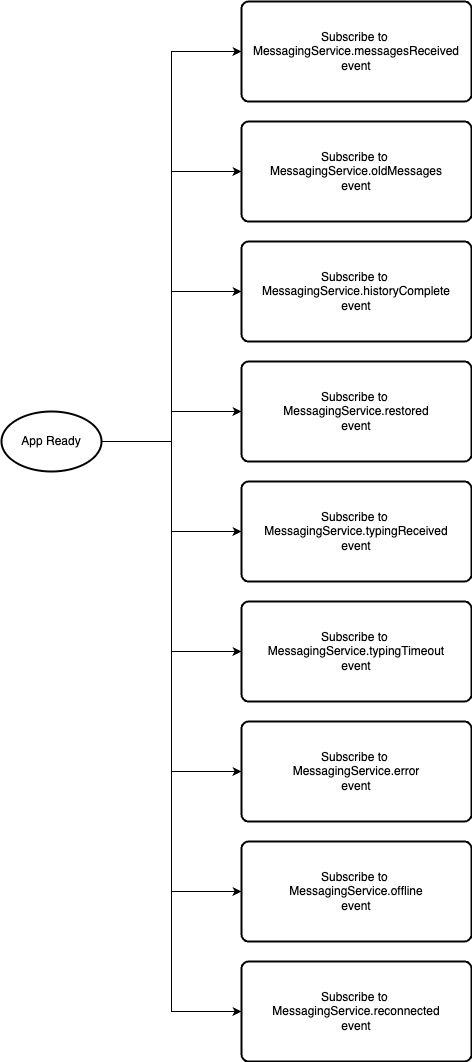

The diagram above was exported from draw.io. Its source (the exported page's mxGraphModel, read from the mxfile embedded in the PNG):
<mxGraphModel dx="1706" dy="1237" grid="1" gridSize="10" guides="1" tooltips="1" connect="1" arrows="1" fold="1" page="1" pageScale="1" pageWidth="827" pageHeight="1169" math="0" shadow="0">
  <root>
    <mxCell id="0" />
    <mxCell id="1" parent="0" />
    <mxCell id="ht_1X4uWlaamiOYhrPZM-3" style="edgeStyle=orthogonalEdgeStyle;rounded=0;orthogonalLoop=1;jettySize=auto;html=1;entryX=0;entryY=0.5;entryDx=0;entryDy=0;" parent="1" source="ht_1X4uWlaamiOYhrPZM-1" target="ht_1X4uWlaamiOYhrPZM-2" edge="1">
      <mxGeometry relative="1" as="geometry" />
    </mxCell>
    <mxCell id="ht_1X4uWlaamiOYhrPZM-19" style="edgeStyle=orthogonalEdgeStyle;rounded=0;orthogonalLoop=1;jettySize=auto;html=1;entryX=0;entryY=0.5;entryDx=0;entryDy=0;" parent="1" source="ht_1X4uWlaamiOYhrPZM-1" target="ht_1X4uWlaamiOYhrPZM-18" edge="1">
      <mxGeometry relative="1" as="geometry" />
    </mxCell>
    <mxCell id="ht_1X4uWlaamiOYhrPZM-25" style="edgeStyle=orthogonalEdgeStyle;rounded=0;orthogonalLoop=1;jettySize=auto;html=1;entryX=0;entryY=0.5;entryDx=0;entryDy=0;" parent="1" source="ht_1X4uWlaamiOYhrPZM-1" target="ht_1X4uWlaamiOYhrPZM-20" edge="1">
      <mxGeometry relative="1" as="geometry" />
    </mxCell>
    <mxCell id="ht_1X4uWlaamiOYhrPZM-26" style="edgeStyle=orthogonalEdgeStyle;rounded=0;orthogonalLoop=1;jettySize=auto;html=1;exitX=1;exitY=0.5;exitDx=0;exitDy=0;exitPerimeter=0;entryX=0;entryY=0.5;entryDx=0;entryDy=0;" parent="1" source="ht_1X4uWlaamiOYhrPZM-1" target="ht_1X4uWlaamiOYhrPZM-21" edge="1">
      <mxGeometry relative="1" as="geometry" />
    </mxCell>
    <mxCell id="ht_1X4uWlaamiOYhrPZM-27" style="edgeStyle=orthogonalEdgeStyle;rounded=0;orthogonalLoop=1;jettySize=auto;html=1;entryX=0;entryY=0.5;entryDx=0;entryDy=0;" parent="1" source="ht_1X4uWlaamiOYhrPZM-1" target="ht_1X4uWlaamiOYhrPZM-22" edge="1">
      <mxGeometry relative="1" as="geometry" />
    </mxCell>
    <mxCell id="ht_1X4uWlaamiOYhrPZM-28" style="edgeStyle=orthogonalEdgeStyle;rounded=0;orthogonalLoop=1;jettySize=auto;html=1;entryX=0;entryY=0.5;entryDx=0;entryDy=0;" parent="1" source="ht_1X4uWlaamiOYhrPZM-1" target="ht_1X4uWlaamiOYhrPZM-23" edge="1">
      <mxGeometry relative="1" as="geometry" />
    </mxCell>
    <mxCell id="ht_1X4uWlaamiOYhrPZM-29" style="edgeStyle=orthogonalEdgeStyle;rounded=0;orthogonalLoop=1;jettySize=auto;html=1;entryX=0;entryY=0.5;entryDx=0;entryDy=0;" parent="1" source="ht_1X4uWlaamiOYhrPZM-1" target="ht_1X4uWlaamiOYhrPZM-24" edge="1">
      <mxGeometry relative="1" as="geometry" />
    </mxCell>
    <mxCell id="ht_1X4uWlaamiOYhrPZM-32" style="edgeStyle=orthogonalEdgeStyle;rounded=0;orthogonalLoop=1;jettySize=auto;html=1;entryX=0;entryY=0.5;entryDx=0;entryDy=0;" parent="1" source="ht_1X4uWlaamiOYhrPZM-1" target="ht_1X4uWlaamiOYhrPZM-30" edge="1">
      <mxGeometry relative="1" as="geometry" />
    </mxCell>
    <mxCell id="ht_1X4uWlaamiOYhrPZM-33" style="edgeStyle=orthogonalEdgeStyle;rounded=0;orthogonalLoop=1;jettySize=auto;html=1;entryX=0;entryY=0.5;entryDx=0;entryDy=0;" parent="1" source="ht_1X4uWlaamiOYhrPZM-1" target="ht_1X4uWlaamiOYhrPZM-31" edge="1">
      <mxGeometry relative="1" as="geometry" />
    </mxCell>
    <mxCell id="ht_1X4uWlaamiOYhrPZM-1" value="App Ready" style="strokeWidth=2;html=1;shape=mxgraph.flowchart.start_1;whiteSpace=wrap;" parent="1" vertex="1">
      <mxGeometry x="20" y="490" width="100" height="60" as="geometry" />
    </mxCell>
    <mxCell id="ht_1X4uWlaamiOYhrPZM-2" value="Subscribe to&amp;nbsp;&lt;div&gt;MessagingService.messagesReceived&lt;/div&gt;&lt;div&gt;event&lt;/div&gt;" style="rounded=1;whiteSpace=wrap;html=1;absoluteArcSize=1;arcSize=14;strokeWidth=2;" parent="1" vertex="1">
      <mxGeometry x="260" y="80" width="230" height="100" as="geometry" />
    </mxCell>
    <mxCell id="ht_1X4uWlaamiOYhrPZM-18" value="Subscribe to&amp;nbsp;&lt;div&gt;MessagingService.oldMessages&lt;/div&gt;&lt;div&gt;event&lt;/div&gt;" style="rounded=1;whiteSpace=wrap;html=1;absoluteArcSize=1;arcSize=14;strokeWidth=2;" parent="1" vertex="1">
      <mxGeometry x="260" y="200" width="230" height="100" as="geometry" />
    </mxCell>
    <mxCell id="ht_1X4uWlaamiOYhrPZM-20" value="Subscribe to&amp;nbsp;&lt;div&gt;MessagingService.historyComplete&lt;/div&gt;&lt;div&gt;event&lt;/div&gt;" style="rounded=1;whiteSpace=wrap;html=1;absoluteArcSize=1;arcSize=14;strokeWidth=2;" parent="1" vertex="1">
      <mxGeometry x="260" y="320" width="230" height="100" as="geometry" />
    </mxCell>
    <mxCell id="ht_1X4uWlaamiOYhrPZM-21" value="Subscribe to&amp;nbsp;&lt;div&gt;MessagingService.restored&lt;/div&gt;&lt;div&gt;event&lt;/div&gt;" style="rounded=1;whiteSpace=wrap;html=1;absoluteArcSize=1;arcSize=14;strokeWidth=2;" parent="1" vertex="1">
      <mxGeometry x="260" y="440" width="230" height="100" as="geometry" />
    </mxCell>
    <mxCell id="ht_1X4uWlaamiOYhrPZM-22" value="Subscribe to&amp;nbsp;&lt;div&gt;MessagingService.typingReceived&lt;/div&gt;&lt;div&gt;event&lt;/div&gt;" style="rounded=1;whiteSpace=wrap;html=1;absoluteArcSize=1;arcSize=14;strokeWidth=2;" parent="1" vertex="1">
      <mxGeometry x="260" y="560" width="230" height="100" as="geometry" />
    </mxCell>
    <mxCell id="ht_1X4uWlaamiOYhrPZM-23" value="Subscribe to&amp;nbsp;&lt;div&gt;MessagingService.typingTimeout&lt;/div&gt;&lt;div&gt;event&lt;/div&gt;" style="rounded=1;whiteSpace=wrap;html=1;absoluteArcSize=1;arcSize=14;strokeWidth=2;" parent="1" vertex="1">
      <mxGeometry x="260" y="680" width="230" height="100" as="geometry" />
    </mxCell>
    <mxCell id="ht_1X4uWlaamiOYhrPZM-24" value="Subscribe to&amp;nbsp;&lt;div&gt;MessagingService.error&lt;/div&gt;&lt;div&gt;event&lt;/div&gt;" style="rounded=1;whiteSpace=wrap;html=1;absoluteArcSize=1;arcSize=14;strokeWidth=2;" parent="1" vertex="1">
      <mxGeometry x="260" y="800" width="230" height="100" as="geometry" />
    </mxCell>
    <mxCell id="ht_1X4uWlaamiOYhrPZM-30" value="Subscribe to&amp;nbsp;&lt;div&gt;MessagingService.offline&lt;/div&gt;&lt;div&gt;event&lt;/div&gt;" style="rounded=1;whiteSpace=wrap;html=1;absoluteArcSize=1;arcSize=14;strokeWidth=2;" parent="1" vertex="1">
      <mxGeometry x="260" y="920" width="230" height="100" as="geometry" />
    </mxCell>
    <mxCell id="ht_1X4uWlaamiOYhrPZM-31" value="Subscribe to&amp;nbsp;&lt;div&gt;MessagingService.reconnected&lt;/div&gt;&lt;div&gt;event&lt;/div&gt;" style="rounded=1;whiteSpace=wrap;html=1;absoluteArcSize=1;arcSize=14;strokeWidth=2;" parent="1" vertex="1">
      <mxGeometry x="260" y="1040" width="230" height="100" as="geometry" />
    </mxCell>
  </root>
</mxGraphModel>